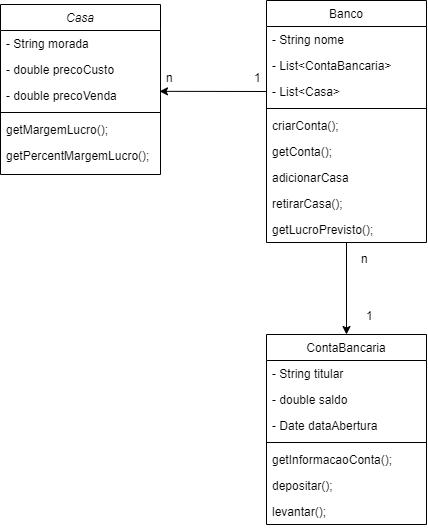

The diagram above was exported from draw.io. Its source (the exported page's mxGraphModel, read from the mxfile embedded in the PNG):
<mxGraphModel dx="1221" dy="681" grid="1" gridSize="10" guides="1" tooltips="1" connect="1" arrows="1" fold="1" page="1" pageScale="1" pageWidth="827" pageHeight="1169" math="0" shadow="0">
  <root>
    <mxCell id="WIyWlLk6GJQsqaUBKTNV-0" />
    <mxCell id="WIyWlLk6GJQsqaUBKTNV-1" parent="WIyWlLk6GJQsqaUBKTNV-0" />
    <mxCell id="zkfFHV4jXpPFQw0GAbJ--0" value="Casa" style="swimlane;fontStyle=2;align=center;verticalAlign=top;childLayout=stackLayout;horizontal=1;startSize=26;horizontalStack=0;resizeParent=1;resizeLast=0;collapsible=1;marginBottom=0;rounded=0;shadow=0;strokeWidth=1;" parent="WIyWlLk6GJQsqaUBKTNV-1" vertex="1">
      <mxGeometry x="80" y="120" width="160" height="170" as="geometry">
        <mxRectangle x="230" y="140" width="160" height="26" as="alternateBounds" />
      </mxGeometry>
    </mxCell>
    <mxCell id="zkfFHV4jXpPFQw0GAbJ--1" value="- String morada" style="text;align=left;verticalAlign=top;spacingLeft=4;spacingRight=4;overflow=hidden;rotatable=0;points=[[0,0.5],[1,0.5]];portConstraint=eastwest;" parent="zkfFHV4jXpPFQw0GAbJ--0" vertex="1">
      <mxGeometry y="26" width="160" height="26" as="geometry" />
    </mxCell>
    <mxCell id="zkfFHV4jXpPFQw0GAbJ--2" value="- double precoCusto" style="text;align=left;verticalAlign=top;spacingLeft=4;spacingRight=4;overflow=hidden;rotatable=0;points=[[0,0.5],[1,0.5]];portConstraint=eastwest;rounded=0;shadow=0;html=0;" parent="zkfFHV4jXpPFQw0GAbJ--0" vertex="1">
      <mxGeometry y="52" width="160" height="26" as="geometry" />
    </mxCell>
    <mxCell id="zkfFHV4jXpPFQw0GAbJ--3" value="- double precoVenda" style="text;align=left;verticalAlign=top;spacingLeft=4;spacingRight=4;overflow=hidden;rotatable=0;points=[[0,0.5],[1,0.5]];portConstraint=eastwest;rounded=0;shadow=0;html=0;" parent="zkfFHV4jXpPFQw0GAbJ--0" vertex="1">
      <mxGeometry y="78" width="160" height="26" as="geometry" />
    </mxCell>
    <mxCell id="zkfFHV4jXpPFQw0GAbJ--4" value="" style="line;html=1;strokeWidth=1;align=left;verticalAlign=middle;spacingTop=-1;spacingLeft=3;spacingRight=3;rotatable=0;labelPosition=right;points=[];portConstraint=eastwest;" parent="zkfFHV4jXpPFQw0GAbJ--0" vertex="1">
      <mxGeometry y="104" width="160" height="8" as="geometry" />
    </mxCell>
    <mxCell id="zkfFHV4jXpPFQw0GAbJ--5" value="getMargemLucro();" style="text;align=left;verticalAlign=top;spacingLeft=4;spacingRight=4;overflow=hidden;rotatable=0;points=[[0,0.5],[1,0.5]];portConstraint=eastwest;" parent="zkfFHV4jXpPFQw0GAbJ--0" vertex="1">
      <mxGeometry y="112" width="160" height="26" as="geometry" />
    </mxCell>
    <mxCell id="KFuvel2oePrCyob-4RfZ-0" value="getPercentMargemLucro();" style="text;align=left;verticalAlign=top;spacingLeft=4;spacingRight=4;overflow=hidden;rotatable=0;points=[[0,0.5],[1,0.5]];portConstraint=eastwest;" vertex="1" parent="zkfFHV4jXpPFQw0GAbJ--0">
      <mxGeometry y="138" width="160" height="26" as="geometry" />
    </mxCell>
    <mxCell id="zkfFHV4jXpPFQw0GAbJ--17" value="Banco" style="swimlane;fontStyle=0;align=center;verticalAlign=top;childLayout=stackLayout;horizontal=1;startSize=26;horizontalStack=0;resizeParent=1;resizeLast=0;collapsible=1;marginBottom=0;rounded=0;shadow=0;strokeWidth=1;" parent="WIyWlLk6GJQsqaUBKTNV-1" vertex="1">
      <mxGeometry x="346" y="116" width="160" height="242" as="geometry">
        <mxRectangle x="508" y="120" width="160" height="26" as="alternateBounds" />
      </mxGeometry>
    </mxCell>
    <mxCell id="zkfFHV4jXpPFQw0GAbJ--18" value="- String nome" style="text;align=left;verticalAlign=top;spacingLeft=4;spacingRight=4;overflow=hidden;rotatable=0;points=[[0,0.5],[1,0.5]];portConstraint=eastwest;" parent="zkfFHV4jXpPFQw0GAbJ--17" vertex="1">
      <mxGeometry y="26" width="160" height="26" as="geometry" />
    </mxCell>
    <mxCell id="zkfFHV4jXpPFQw0GAbJ--19" value="- List&lt;ContaBancaria&gt;" style="text;align=left;verticalAlign=top;spacingLeft=4;spacingRight=4;overflow=hidden;rotatable=0;points=[[0,0.5],[1,0.5]];portConstraint=eastwest;rounded=0;shadow=0;html=0;" parent="zkfFHV4jXpPFQw0GAbJ--17" vertex="1">
      <mxGeometry y="52" width="160" height="26" as="geometry" />
    </mxCell>
    <mxCell id="zkfFHV4jXpPFQw0GAbJ--20" value="- List&lt;Casa&gt;" style="text;align=left;verticalAlign=top;spacingLeft=4;spacingRight=4;overflow=hidden;rotatable=0;points=[[0,0.5],[1,0.5]];portConstraint=eastwest;rounded=0;shadow=0;html=0;" parent="zkfFHV4jXpPFQw0GAbJ--17" vertex="1">
      <mxGeometry y="78" width="160" height="26" as="geometry" />
    </mxCell>
    <mxCell id="zkfFHV4jXpPFQw0GAbJ--23" value="" style="line;html=1;strokeWidth=1;align=left;verticalAlign=middle;spacingTop=-1;spacingLeft=3;spacingRight=3;rotatable=0;labelPosition=right;points=[];portConstraint=eastwest;" parent="zkfFHV4jXpPFQw0GAbJ--17" vertex="1">
      <mxGeometry y="104" width="160" height="8" as="geometry" />
    </mxCell>
    <mxCell id="zkfFHV4jXpPFQw0GAbJ--24" value="criarConta();" style="text;align=left;verticalAlign=top;spacingLeft=4;spacingRight=4;overflow=hidden;rotatable=0;points=[[0,0.5],[1,0.5]];portConstraint=eastwest;" parent="zkfFHV4jXpPFQw0GAbJ--17" vertex="1">
      <mxGeometry y="112" width="160" height="26" as="geometry" />
    </mxCell>
    <mxCell id="zkfFHV4jXpPFQw0GAbJ--25" value="getConta();" style="text;align=left;verticalAlign=top;spacingLeft=4;spacingRight=4;overflow=hidden;rotatable=0;points=[[0,0.5],[1,0.5]];portConstraint=eastwest;" parent="zkfFHV4jXpPFQw0GAbJ--17" vertex="1">
      <mxGeometry y="138" width="160" height="26" as="geometry" />
    </mxCell>
    <mxCell id="KFuvel2oePrCyob-4RfZ-1" value="adicionarCasa" style="text;align=left;verticalAlign=top;spacingLeft=4;spacingRight=4;overflow=hidden;rotatable=0;points=[[0,0.5],[1,0.5]];portConstraint=eastwest;" vertex="1" parent="zkfFHV4jXpPFQw0GAbJ--17">
      <mxGeometry y="164" width="160" height="26" as="geometry" />
    </mxCell>
    <mxCell id="KFuvel2oePrCyob-4RfZ-17" value="retirarCasa();" style="text;align=left;verticalAlign=top;spacingLeft=4;spacingRight=4;overflow=hidden;rotatable=0;points=[[0,0.5],[1,0.5]];portConstraint=eastwest;" vertex="1" parent="zkfFHV4jXpPFQw0GAbJ--17">
      <mxGeometry y="190" width="160" height="26" as="geometry" />
    </mxCell>
    <mxCell id="KFuvel2oePrCyob-4RfZ-16" value="getLucroPrevisto();" style="text;align=left;verticalAlign=top;spacingLeft=4;spacingRight=4;overflow=hidden;rotatable=0;points=[[0,0.5],[1,0.5]];portConstraint=eastwest;" vertex="1" parent="zkfFHV4jXpPFQw0GAbJ--17">
      <mxGeometry y="216" width="160" height="26" as="geometry" />
    </mxCell>
    <mxCell id="KFuvel2oePrCyob-4RfZ-2" value="" style="endArrow=classic;html=1;rounded=0;entryX=-0.056;entryY=1.032;entryDx=0;entryDy=0;exitX=0;exitY=0.5;exitDx=0;exitDy=0;entryPerimeter=0;" edge="1" parent="WIyWlLk6GJQsqaUBKTNV-1" source="zkfFHV4jXpPFQw0GAbJ--20" target="KFuvel2oePrCyob-4RfZ-4">
      <mxGeometry width="50" height="50" relative="1" as="geometry">
        <mxPoint x="540" y="390" as="sourcePoint" />
        <mxPoint x="590" y="340" as="targetPoint" />
      </mxGeometry>
    </mxCell>
    <mxCell id="KFuvel2oePrCyob-4RfZ-4" value="n" style="text;align=left;verticalAlign=top;spacingLeft=4;spacingRight=4;overflow=hidden;rotatable=0;points=[[0,0.5],[1,0.5]];portConstraint=eastwest;" vertex="1" parent="WIyWlLk6GJQsqaUBKTNV-1">
      <mxGeometry x="240" y="180" width="18" height="26" as="geometry" />
    </mxCell>
    <mxCell id="KFuvel2oePrCyob-4RfZ-5" value="1" style="text;align=left;verticalAlign=top;spacingLeft=4;spacingRight=4;overflow=hidden;rotatable=0;points=[[0,0.5],[1,0.5]];portConstraint=eastwest;" vertex="1" parent="WIyWlLk6GJQsqaUBKTNV-1">
      <mxGeometry x="328" y="180" width="18" height="26" as="geometry" />
    </mxCell>
    <mxCell id="KFuvel2oePrCyob-4RfZ-9" value="ContaBancaria" style="swimlane;fontStyle=0;align=center;verticalAlign=top;childLayout=stackLayout;horizontal=1;startSize=26;horizontalStack=0;resizeParent=1;resizeLast=0;collapsible=1;marginBottom=0;rounded=0;shadow=0;strokeWidth=1;" vertex="1" parent="WIyWlLk6GJQsqaUBKTNV-1">
      <mxGeometry x="346" y="450" width="160" height="190" as="geometry">
        <mxRectangle x="130" y="380" width="160" height="26" as="alternateBounds" />
      </mxGeometry>
    </mxCell>
    <mxCell id="KFuvel2oePrCyob-4RfZ-10" value="- String titular" style="text;align=left;verticalAlign=top;spacingLeft=4;spacingRight=4;overflow=hidden;rotatable=0;points=[[0,0.5],[1,0.5]];portConstraint=eastwest;" vertex="1" parent="KFuvel2oePrCyob-4RfZ-9">
      <mxGeometry y="26" width="160" height="26" as="geometry" />
    </mxCell>
    <mxCell id="KFuvel2oePrCyob-4RfZ-11" value="- double saldo" style="text;align=left;verticalAlign=top;spacingLeft=4;spacingRight=4;overflow=hidden;rotatable=0;points=[[0,0.5],[1,0.5]];portConstraint=eastwest;rounded=0;shadow=0;html=0;" vertex="1" parent="KFuvel2oePrCyob-4RfZ-9">
      <mxGeometry y="52" width="160" height="26" as="geometry" />
    </mxCell>
    <mxCell id="KFuvel2oePrCyob-4RfZ-15" value="- Date dataAbertura" style="text;align=left;verticalAlign=top;spacingLeft=4;spacingRight=4;overflow=hidden;rotatable=0;points=[[0,0.5],[1,0.5]];portConstraint=eastwest;rounded=0;shadow=0;html=0;" vertex="1" parent="KFuvel2oePrCyob-4RfZ-9">
      <mxGeometry y="78" width="160" height="26" as="geometry" />
    </mxCell>
    <mxCell id="KFuvel2oePrCyob-4RfZ-12" value="" style="line;html=1;strokeWidth=1;align=left;verticalAlign=middle;spacingTop=-1;spacingLeft=3;spacingRight=3;rotatable=0;labelPosition=right;points=[];portConstraint=eastwest;" vertex="1" parent="KFuvel2oePrCyob-4RfZ-9">
      <mxGeometry y="104" width="160" height="8" as="geometry" />
    </mxCell>
    <mxCell id="KFuvel2oePrCyob-4RfZ-13" value="getInformacaoConta();" style="text;align=left;verticalAlign=top;spacingLeft=4;spacingRight=4;overflow=hidden;rotatable=0;points=[[0,0.5],[1,0.5]];portConstraint=eastwest;fontStyle=0" vertex="1" parent="KFuvel2oePrCyob-4RfZ-9">
      <mxGeometry y="112" width="160" height="26" as="geometry" />
    </mxCell>
    <mxCell id="KFuvel2oePrCyob-4RfZ-18" value="depositar();" style="text;align=left;verticalAlign=top;spacingLeft=4;spacingRight=4;overflow=hidden;rotatable=0;points=[[0,0.5],[1,0.5]];portConstraint=eastwest;" vertex="1" parent="KFuvel2oePrCyob-4RfZ-9">
      <mxGeometry y="138" width="160" height="26" as="geometry" />
    </mxCell>
    <mxCell id="KFuvel2oePrCyob-4RfZ-14" value="levantar();" style="text;align=left;verticalAlign=top;spacingLeft=4;spacingRight=4;overflow=hidden;rotatable=0;points=[[0,0.5],[1,0.5]];portConstraint=eastwest;" vertex="1" parent="KFuvel2oePrCyob-4RfZ-9">
      <mxGeometry y="164" width="160" height="26" as="geometry" />
    </mxCell>
    <mxCell id="KFuvel2oePrCyob-4RfZ-20" value="" style="endArrow=classic;html=1;rounded=0;" edge="1" parent="WIyWlLk6GJQsqaUBKTNV-1" source="KFuvel2oePrCyob-4RfZ-16" target="KFuvel2oePrCyob-4RfZ-9">
      <mxGeometry width="50" height="50" relative="1" as="geometry">
        <mxPoint x="426" y="360" as="sourcePoint" />
        <mxPoint x="440" y="320" as="targetPoint" />
      </mxGeometry>
    </mxCell>
    <mxCell id="KFuvel2oePrCyob-4RfZ-21" value="n" style="text;align=left;verticalAlign=top;spacingLeft=4;spacingRight=4;overflow=hidden;rotatable=0;points=[[0,0.5],[1,0.5]];portConstraint=eastwest;" vertex="1" parent="WIyWlLk6GJQsqaUBKTNV-1">
      <mxGeometry x="435" y="361" width="18" height="26" as="geometry" />
    </mxCell>
    <mxCell id="KFuvel2oePrCyob-4RfZ-22" value="1" style="text;align=left;verticalAlign=top;spacingLeft=4;spacingRight=4;overflow=hidden;rotatable=0;points=[[0,0.5],[1,0.5]];portConstraint=eastwest;" vertex="1" parent="WIyWlLk6GJQsqaUBKTNV-1">
      <mxGeometry x="440" y="418" width="18" height="26" as="geometry" />
    </mxCell>
  </root>
</mxGraphModel>